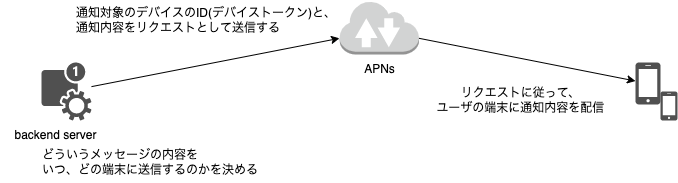

The diagram above was exported from draw.io. Its source (the exported page's mxGraphModel, read from the mxfile embedded in the PNG):
<mxGraphModel dx="1106" dy="799" grid="1" gridSize="10" guides="1" tooltips="1" connect="1" arrows="1" fold="1" page="1" pageScale="1" pageWidth="827" pageHeight="1169" math="0" shadow="0">
  <root>
    <mxCell id="0" />
    <mxCell id="1" parent="0" />
    <mxCell id="tCtzLryEfQH2QzPLXf93-2" value="backend server" style="text;html=1;align=center;verticalAlign=middle;resizable=0;points=[];autosize=1;strokeColor=none;fillColor=none;" vertex="1" parent="1">
      <mxGeometry x="75" y="250" width="110" height="30" as="geometry" />
    </mxCell>
    <mxCell id="tCtzLryEfQH2QzPLXf93-3" value="" style="sketch=0;pointerEvents=1;shadow=0;dashed=0;html=1;strokeColor=none;fillColor=#505050;labelPosition=center;verticalLabelPosition=bottom;verticalAlign=top;outlineConnect=0;align=center;shape=mxgraph.office.communications.push_notification_service;" vertex="1" parent="1">
      <mxGeometry x="116" y="192" width="50" height="58" as="geometry" />
    </mxCell>
    <mxCell id="tCtzLryEfQH2QzPLXf93-4" value="" style="outlineConnect=0;dashed=0;verticalLabelPosition=bottom;verticalAlign=top;align=center;html=1;shape=mxgraph.aws3.internet_2;fillColor=#D2D3D3;gradientColor=none;" vertex="1" parent="1">
      <mxGeometry x="414" y="130" width="79.5" height="54" as="geometry" />
    </mxCell>
    <mxCell id="tCtzLryEfQH2QzPLXf93-5" value="APNs" style="text;html=1;align=center;verticalAlign=middle;resizable=0;points=[];autosize=1;strokeColor=none;fillColor=none;" vertex="1" parent="1">
      <mxGeometry x="428.75" y="184" width="50" height="30" as="geometry" />
    </mxCell>
    <mxCell id="tCtzLryEfQH2QzPLXf93-7" value="" style="sketch=0;pointerEvents=1;shadow=0;dashed=0;html=1;strokeColor=none;fillColor=#505050;labelPosition=center;verticalLabelPosition=bottom;verticalAlign=top;outlineConnect=0;align=center;shape=mxgraph.office.devices.cell_phone_iphone_proportional;" vertex="1" parent="1">
      <mxGeometry x="735" y="221" width="17" height="29" as="geometry" />
    </mxCell>
    <mxCell id="tCtzLryEfQH2QzPLXf93-8" value="" style="sketch=0;pointerEvents=1;shadow=0;dashed=0;html=1;strokeColor=none;fillColor=#505050;labelPosition=center;verticalLabelPosition=bottom;verticalAlign=top;outlineConnect=0;align=center;shape=mxgraph.office.devices.cell_phone_iphone_standalone;" vertex="1" parent="1">
      <mxGeometry x="710" y="192" width="25" height="42" as="geometry" />
    </mxCell>
    <mxCell id="tCtzLryEfQH2QzPLXf93-9" value="どういうメッセージの内容を&lt;br&gt;いつ、どの端末に送信するのかを決める" style="text;html=1;align=left;verticalAlign=middle;resizable=0;points=[];autosize=1;strokeColor=none;fillColor=none;" vertex="1" parent="1">
      <mxGeometry x="115" y="272" width="240" height="40" as="geometry" />
    </mxCell>
    <mxCell id="tCtzLryEfQH2QzPLXf93-11" value="" style="endArrow=classic;html=1;rounded=0;entryX=0;entryY=0.7;entryDx=0;entryDy=0;entryPerimeter=0;" edge="1" parent="1" source="tCtzLryEfQH2QzPLXf93-3" target="tCtzLryEfQH2QzPLXf93-4">
      <mxGeometry width="50" height="50" relative="1" as="geometry">
        <mxPoint x="185" y="412" as="sourcePoint" />
        <mxPoint x="235" y="362" as="targetPoint" />
      </mxGeometry>
    </mxCell>
    <mxCell id="tCtzLryEfQH2QzPLXf93-12" value="通知対象のデバイスのID(デバイストークン)と、&lt;br&gt;通知内容をリクエストとして送信する" style="text;html=1;align=left;verticalAlign=middle;resizable=0;points=[];autosize=1;strokeColor=none;fillColor=none;" vertex="1" parent="1">
      <mxGeometry x="148.75" y="130" width="280" height="40" as="geometry" />
    </mxCell>
    <mxCell id="tCtzLryEfQH2QzPLXf93-13" value="" style="endArrow=classic;html=1;rounded=0;exitX=1;exitY=0.7;exitDx=0;exitDy=0;exitPerimeter=0;" edge="1" parent="1" source="tCtzLryEfQH2QzPLXf93-4" target="tCtzLryEfQH2QzPLXf93-8">
      <mxGeometry width="50" height="50" relative="1" as="geometry">
        <mxPoint x="176" y="231" as="sourcePoint" />
        <mxPoint x="424" y="177.79999999999995" as="targetPoint" />
      </mxGeometry>
    </mxCell>
    <mxCell id="tCtzLryEfQH2QzPLXf93-14" value="リクエストに従って、&lt;br&gt;ユーザの端末に通知内容を配信" style="text;html=1;align=center;verticalAlign=middle;resizable=0;points=[];autosize=1;strokeColor=none;fillColor=none;" vertex="1" parent="1">
      <mxGeometry x="500" y="210" width="190" height="40" as="geometry" />
    </mxCell>
  </root>
</mxGraphModel>